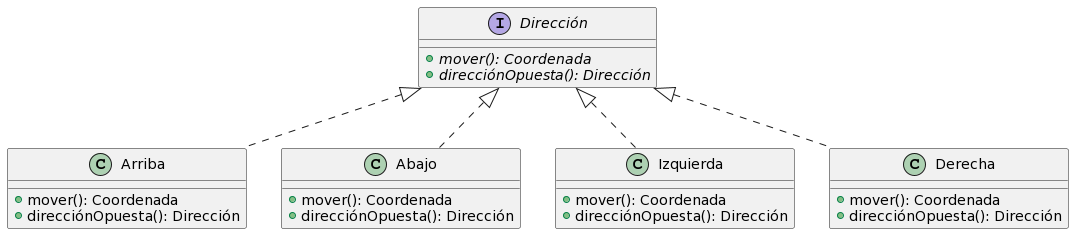

The diagram above was rendered by PlantUML. Its source (embedded in the PNG):
@startuml
interface Dirección{
+{abstract}mover(): Coordenada
+{abstract}direcciónOpuesta(): Dirección
}

class Arriba{
+mover(): Coordenada
+direcciónOpuesta(): Dirección
}

class Abajo{
+mover(): Coordenada
+direcciónOpuesta(): Dirección
}

class Izquierda{
+mover(): Coordenada
+direcciónOpuesta(): Dirección
}

class Derecha{
+mover(): Coordenada
+direcciónOpuesta(): Dirección
}

Dirección <|.. Izquierda
Dirección <|.. Derecha
Dirección <|.. Arriba
Dirección <|.. Abajo
@enduml